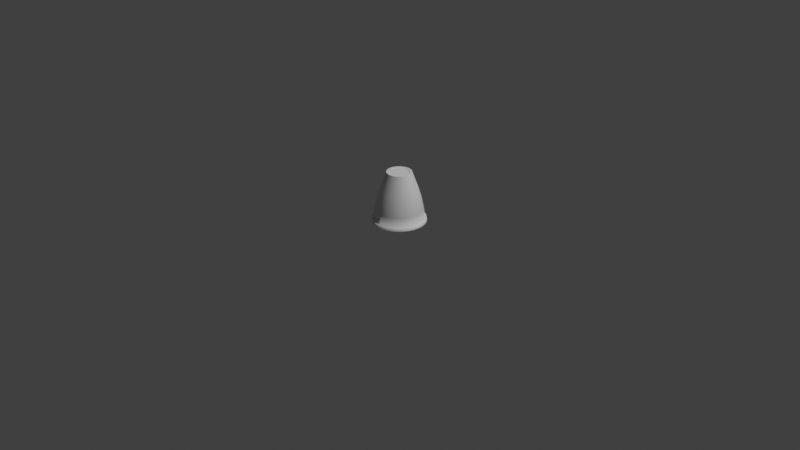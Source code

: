 # Source: cup.blend  (saved by Blender 5.1.30; exported with 4.5.12 LTS)
import bpy
from mathutils import Matrix  # noqa: F401  (used for matrix-valued properties, if any)

bpy.ops.wm.read_factory_settings(use_empty=True)
scene = bpy.context.scene
scene.name = 'Scene'

# ---- collections
col_collection = bpy.data.collections.new('Collection'); scene.collection.children.link(col_collection)

# ---- world
world_world = bpy.data.worlds.new('World'); scene.world = world_world
world_world.use_nodes = True; world_world.node_tree.nodes.clear()
_N = world_world.node_tree.nodes; _L = world_world.node_tree.links
n0 = _N.new('ShaderNodeOutputWorld'); n0.name = 'World Output'; n0.location = (200, 100)
n1 = _N.new('ShaderNodeBackground'); n1.name = 'Background'; n1.location = (-200, 100)
n1.inputs[0].default_value = (0.05088, 0.05088, 0.05088, 1.0)
_L.new(n1.outputs[0], n0.inputs[0])
n0.is_active_output = True
world_world.color = (0.05088, 0.05088, 0.05088)
world_world.sun_shadow_jitter_overblur = 0.0

# ---- cameras
cam_camera = bpy.data.cameras.new('Camera')
cam_camera.clip_end = 100.0
cam_camera.ortho_scale = 7.314

# ---- lights
light_light = bpy.data.lights.new('Light', 'POINT')
light_light.energy = 1000.0
light_light.shadow_soft_size = 0.1

# ---- meshes
me_cylinder = bpy.data.meshes.new('Cylinder')
me_cylinder.from_pydata([(-2.223e-11, 0.24, -0.007493), (2.125e-09, 0.1069, 0.5212), (0.04682, 0.2354, -0.007493), (0.02085, 0.1048, 0.5212), (0.09184, 0.2217, -0.007493), (0.0409, 0.09875, 0.5212), (0.1333, 0.1995, -0.007493), (0.05938, 0.08887, 0.5212), (0.1697, 0.1697, -0.007493), (0.07558, 0.07558, 0.5212), (0.1995, 0.1333, -0.007493), (0.08887, 0.05938, 0.5212), (0.2217, 0.09184, -0.007493), (0.09875, 0.0409, 0.5212), (0.2354, 0.04682, -0.007493), (0.1048, 0.02085, 0.5212), (0.24, 3.952e-11, -0.007493), (0.1069, -6.028e-10, 0.5212), (0.2354, -0.04682, -0.007493), (0.1048, -0.02085, 0.5212), (0.2217, -0.09184, -0.007493), (0.09875, -0.0409, 0.5212), (0.1995, -0.1333, -0.007493), (0.08887, -0.05938, 0.5212), (0.1697, -0.1697, -0.007493), (0.07558, -0.07558, 0.5212), (0.1333, -0.1995, -0.007493), (0.05938, -0.08887, 0.5212), (0.09184, -0.2217, -0.007493), (0.0409, -0.09875, 0.5212), (0.04682, -0.2354, -0.007493), (0.02085, -0.1048, 0.5212), (-2.223e-11, -0.24, -0.007493), (2.125e-09, -0.1069, 0.5212), (-0.04682, -0.2354, -0.007493), (-0.02085, -0.1048, 0.5212), (-0.09184, -0.2217, -0.007493), (-0.0409, -0.09875, 0.5212), (-0.1333, -0.1995, -0.007493), (-0.05938, -0.08887, 0.5212), (-0.1697, -0.1697, -0.007493), (-0.07558, -0.07558, 0.5212), (-0.1995, -0.1333, -0.007493), (-0.08887, -0.05938, 0.5212), (-0.2217, -0.09184, -0.007493), (-0.09875, -0.0409, 0.5212), (-0.2354, -0.04682, -0.007493), (-0.1048, -0.02085, 0.5212), (-0.24, 3.952e-11, -0.007493), (-0.1069, -6.028e-10, 0.5212), (-0.2354, 0.04682, -0.007493), (-0.1048, 0.02085, 0.5212), (-0.2217, 0.09184, -0.007493), (-0.09875, 0.0409, 0.5212), (-0.1995, 0.1333, -0.007493), (-0.08887, 0.05938, 0.5212), (-0.1697, 0.1697, -0.007493), (-0.07558, 0.07558, 0.5212), (-0.1333, 0.1995, -0.007493), (-0.05938, 0.08887, 0.5212), (-0.09184, 0.2217, -0.007493), (-0.0409, 0.09875, 0.5212), (-0.04682, 0.2354, -0.007493), (-0.02085, 0.1048, 0.5212), (-2.047e-11, 0.2678, -0.006901), (0.05225, 0.2627, -0.006901), (0.1025, 0.2474, -0.006901), (0.1488, 0.2227, -0.006901), (0.1894, 0.1894, -0.006901), (0.2227, 0.1488, -0.006901), (0.2474, 0.1025, -0.006901), (0.2627, 0.05225, -0.006901), (0.2678, 3.64e-11, -0.006901), (0.2627, -0.05225, -0.006901), (0.2474, -0.1025, -0.006901), (0.2227, -0.1488, -0.006901), (0.1894, -0.1894, -0.006901), (0.1488, -0.2227, -0.006901), (0.1025, -0.2474, -0.006901), (0.05225, -0.2627, -0.006901), (-2.047e-11, -0.2678, -0.006901), (-0.05225, -0.2627, -0.006901), (-0.1025, -0.2474, -0.006901), (-0.1488, -0.2227, -0.006901), (-0.1894, -0.1894, -0.006901), (-0.2227, -0.1488, -0.006901), (-0.2474, -0.1025, -0.006901), (-0.2627, -0.05225, -0.006901), (-0.2678, 3.64e-11, -0.006901), (-0.2627, 0.05225, -0.006901), (-0.2474, 0.1025, -0.006901), (-0.2227, 0.1488, -0.006901), (-0.1894, 0.1894, -0.006901), (-0.1488, 0.2227, -0.006901), (-0.1025, 0.2474, -0.006901), (-0.05225, 0.2627, -0.006901), (-2.339e-10, 0.07702, 0.4302), (0.01503, 0.07554, 0.4302), (0.02947, 0.07116, 0.4302), (0.04279, 0.06404, 0.4302), (0.05446, 0.05446, 0.4302), (0.06404, 0.04279, 0.4302), (0.07116, 0.02947, 0.4302), (0.07554, 0.01503, 0.4302), (0.07702, 3.008e-09, 0.4302), (0.07554, -0.01503, 0.4302), (0.07116, -0.02947, 0.4302), (0.06404, -0.04279, 0.4302), (0.05446, -0.05446, 0.4302), (0.04279, -0.06404, 0.4302), (0.02947, -0.07116, 0.4302), (0.01503, -0.07554, 0.4302), (-2.339e-10, -0.07702, 0.4302), (-0.01503, -0.07554, 0.4302), (-0.02947, -0.07116, 0.4302), (-0.04279, -0.06404, 0.4302), (-0.05446, -0.05446, 0.4302), (-0.06404, -0.04279, 0.4302), (-0.07116, -0.02947, 0.4302), (-0.07554, -0.01503, 0.4302), (-0.07702, 3.008e-09, 0.4302), (-0.07554, 0.01503, 0.4302), (-0.07116, 0.02947, 0.4302), (-0.06404, 0.04279, 0.4302), (-0.05446, 0.05446, 0.4302), (-0.04279, 0.06404, 0.4302), (-0.02947, 0.07116, 0.4302), (-0.01503, 0.07554, 0.4302), (0.02551, 0.1282, 0.5217), (2.127e-09, 0.1307, 0.5217), (0.05003, 0.1208, 0.5217), (0.07264, 0.1087, 0.5217), (0.09245, 0.09245, 0.5217), (0.1087, 0.07264, 0.5217), (0.1208, 0.05003, 0.5217), (0.1282, 0.02551, 0.5217), (0.1307, -6.019e-10, 0.5217), (0.1282, -0.02551, 0.5217), (0.1208, -0.05003, 0.5217), (0.1087, -0.07264, 0.5217), (0.09245, -0.09245, 0.5217), (0.07264, -0.1087, 0.5217), (0.05003, -0.1208, 0.5217), (0.02551, -0.1282, 0.5217), (2.127e-09, -0.1307, 0.5217), (-0.02551, -0.1282, 0.5217), (-0.05003, -0.1208, 0.5217), (-0.07264, -0.1087, 0.5217), (-0.09245, -0.09245, 0.5217), (-0.1087, -0.07264, 0.5217), (-0.1208, -0.05003, 0.5217), (-0.1282, -0.02551, 0.5217), (-0.1307, -6.019e-10, 0.5217), (-0.1282, 0.02551, 0.5217), (-0.1208, 0.05003, 0.5217), (-0.1087, 0.07264, 0.5217), (-0.09245, 0.09245, 0.5217), (-0.07264, 0.1087, 0.5217), (-0.05003, 0.1208, 0.5217), (-0.02551, 0.1282, 0.5217), (0.01726, 0.09845, 0.5161), (-0.003601, 0.1005, 0.5161), (0.03733, 0.09236, 0.5161), (0.05582, 0.08248, 0.5161), (0.07203, 0.06918, 0.5161), (0.08533, 0.05297, 0.5161), (0.09522, 0.03448, 0.5162), (0.1013, 0.01442, 0.5162), (0.1034, -0.00645, 0.5162), (0.1013, -0.02732, 0.5162), (0.09525, -0.0474, 0.5163), (0.08538, -0.06591, 0.5163), (0.07208, -0.08213, 0.5163), (0.05586, -0.09545, 0.5164), (0.03736, -0.1054, 0.5164), (0.01728, -0.1115, 0.5164), (-0.003605, -0.1135, 0.5164), (-0.02449, -0.1115, 0.5164), (-0.04458, -0.1054, 0.5165), (-0.06309, -0.09548, 0.5165), (-0.07932, -0.08217, 0.5164), (-0.09263, -0.06594, 0.5164), (-0.1025, -0.04742, 0.5164), (-0.1086, -0.02734, 0.5164), (-0.1106, -0.006454, 0.5164), (-0.1086, 0.01443, 0.5163), (-0.1025, 0.0345, 0.5163), (-0.09257, 0.053, 0.5163), (-0.07926, 0.0692, 0.5162), (-0.06304, 0.0825, 0.5162), (-0.04454, 0.09238, 0.5162), (-0.02447, 0.09846, 0.5162), (1.151e-10, 0.2637, 0.02518), (0.05144, 0.2586, 0.02518), (0.1009, 0.2436, 0.02518), (0.1465, 0.2192, 0.02518), (0.1864, 0.1864, 0.02518), (0.2192, 0.1465, 0.02518), (0.2436, 0.1009, 0.02518), (0.2586, 0.05144, 0.02518), (0.2637, 1.707e-11, 0.02518), (0.2586, -0.05144, 0.02518), (0.2436, -0.1009, 0.02518), (0.2192, -0.1465, 0.02518), (0.1864, -0.1864, 0.02518), (0.1465, -0.2192, 0.02518), (0.1009, -0.2436, 0.02518), (0.05144, -0.2586, 0.02518), (1.151e-10, -0.2637, 0.02518), (-0.05144, -0.2586, 0.02518), (-0.1009, -0.2436, 0.02518), (-0.1465, -0.2192, 0.02518), (-0.1864, -0.1864, 0.02518), (-0.2192, -0.1465, 0.02518), (-0.2436, -0.1009, 0.02518), (-0.2586, -0.05144, 0.02518), (-0.2637, 1.707e-11, 0.02518), (-0.2586, 0.05144, 0.02518), (-0.2436, 0.1009, 0.02518), (-0.2192, 0.1465, 0.02518), (-0.1864, 0.1864, 0.02518), (-0.1465, 0.2192, 0.02518), (-0.1009, 0.2436, 0.02518), (-0.05144, 0.2586, 0.02518), (4.944e-10, 0.283, -0.006432), (0.05522, 0.2776, -0.006432), (0.05435, 0.2732, 0.02562), (0.1083, 0.2615, -0.006432), (0.1066, 0.2574, 0.02562), (0.1572, 0.2353, -0.006432), (0.1548, 0.2316, 0.02562), (0.2001, 0.2001, -0.006432), (0.197, 0.197, 0.02562), (0.2353, 0.1572, -0.006432), (0.2316, 0.1548, 0.02562), (0.2615, 0.1083, -0.006432), (0.2574, 0.1066, 0.02562), (0.2776, 0.05522, -0.006432), (0.2732, 0.05435, 0.02562), (0.283, 1.807e-10, -0.006432), (0.2786, 1.613e-10, 0.02562), (0.2776, -0.05522, -0.006432), (0.2732, -0.05435, 0.02562), (0.2615, -0.1083, -0.006432), (0.2574, -0.1066, 0.02562), (0.2353, -0.1572, -0.006432), (0.2316, -0.1548, 0.02562), (0.2001, -0.2001, -0.006432), (0.197, -0.197, 0.02562), (0.1572, -0.2353, -0.006432), (0.1548, -0.2316, 0.02562), (0.1083, -0.2615, -0.006432), (0.1066, -0.2574, 0.02562), (0.05522, -0.2776, -0.006432), (0.05435, -0.2732, 0.02562), (4.944e-10, -0.283, -0.006432), (6.48e-10, -0.2786, 0.02562), (-0.05522, -0.2776, -0.006432), (-0.05435, -0.2732, 0.02562), (-0.1083, -0.2615, -0.006432), (-0.1066, -0.2574, 0.02562), (-0.1572, -0.2353, -0.006432), (-0.1548, -0.2316, 0.02562), (-0.2001, -0.2001, -0.006432), (-0.197, -0.197, 0.02562), (-0.2353, -0.1572, -0.006432), (-0.2316, -0.1548, 0.02562), (-0.2615, -0.1083, -0.006432), (-0.2574, -0.1066, 0.02562), (-0.2776, -0.05522, -0.006432), (-0.2732, -0.05435, 0.02562), (-0.283, 1.807e-10, -0.006432), (-0.2786, 1.613e-10, 0.02562), (-0.2776, 0.05522, -0.006432), (-0.2732, 0.05435, 0.02562), (-0.2615, 0.1083, -0.006432), (-0.2574, 0.1066, 0.02562), (-0.2353, 0.1572, -0.006432), (-0.2316, 0.1548, 0.02562), (-0.2001, 0.2001, -0.006432), (-0.197, 0.197, 0.02562), (-0.1572, 0.2353, -0.006432), (-0.1548, 0.2316, 0.02562), (-0.1083, 0.2615, -0.006432), (-0.1066, 0.2574, 0.02562), (-0.05522, 0.2776, -0.006432), (-0.05435, 0.2732, 0.02562), (6.48e-10, 0.2786, 0.02562), (5.251e-10, 0.2507, 0.1223), (9.69e-10, 0.2294, 0.2296), (1.399e-09, 0.1971, 0.3368), (1.778e-09, 0.1617, 0.4333), (0.03155, 0.1586, 0.4333), (0.03845, 0.1933, 0.3368), (0.04476, 0.225, 0.2296), (0.04891, 0.2459, 0.1223), (0.06189, 0.1494, 0.4333), (0.07542, 0.1821, 0.3368), (0.0878, 0.212, 0.2296), (0.09594, 0.2316, 0.1223), (0.08985, 0.1345, 0.4333), (0.1095, 0.1639, 0.3368), (0.1275, 0.1908, 0.2296), (0.1393, 0.2085, 0.1223), (0.1144, 0.1144, 0.4333), (0.1394, 0.1394, 0.3368), (0.1622, 0.1622, 0.2296), (0.1773, 0.1773, 0.1223), (0.1345, 0.08985, 0.4333), (0.1639, 0.1095, 0.3368), (0.1908, 0.1275, 0.2296), (0.2085, 0.1393, 0.1223), (0.1494, 0.06189, 0.4333), (0.1821, 0.07542, 0.3368), (0.212, 0.0878, 0.2296), (0.2316, 0.09594, 0.1223), (0.1586, 0.03155, 0.4333), (0.1933, 0.03845, 0.3368), (0.225, 0.04476, 0.2296), (0.2459, 0.04891, 0.1223), (0.1617, -4.576e-10, 0.4333), (0.1971, -2.93e-10, 0.3368), (0.2294, -1.424e-10, 0.2296), (0.2507, -4.329e-11, 0.1223), (0.1586, -0.03155, 0.4333), (0.1933, -0.03845, 0.3368), (0.225, -0.04476, 0.2296), (0.2459, -0.04891, 0.1223), (0.1494, -0.06189, 0.4333), (0.1821, -0.07542, 0.3368), (0.212, -0.0878, 0.2296), (0.2316, -0.09594, 0.1223), (0.1345, -0.08985, 0.4333), (0.1639, -0.1095, 0.3368), (0.1908, -0.1275, 0.2296), (0.2085, -0.1393, 0.1223), (0.1144, -0.1144, 0.4333), (0.1394, -0.1394, 0.3368), (0.1622, -0.1622, 0.2296), (0.1773, -0.1773, 0.1223), (0.08985, -0.1345, 0.4333), (0.1095, -0.1639, 0.3368), (0.1275, -0.1908, 0.2296), (0.1393, -0.2085, 0.1223), (0.06189, -0.1494, 0.4333), (0.07542, -0.1821, 0.3368), (0.0878, -0.212, 0.2296), (0.09594, -0.2316, 0.1223), (0.03155, -0.1586, 0.4333), (0.03845, -0.1933, 0.3368), (0.04476, -0.225, 0.2296), (0.04891, -0.2459, 0.1223), (1.778e-09, -0.1617, 0.4333), (1.399e-09, -0.1971, 0.3368), (9.69e-10, -0.2294, 0.2296), (5.251e-10, -0.2507, 0.1223), (-0.03155, -0.1586, 0.4333), (-0.03845, -0.1933, 0.3368), (-0.04476, -0.225, 0.2296), (-0.04891, -0.2459, 0.1223), (-0.06189, -0.1494, 0.4333), (-0.07542, -0.1821, 0.3368), (-0.0878, -0.212, 0.2296), (-0.09594, -0.2316, 0.1223), (-0.08985, -0.1345, 0.4333), (-0.1095, -0.1639, 0.3368), (-0.1275, -0.1908, 0.2296), (-0.1393, -0.2085, 0.1223), (-0.1144, -0.1144, 0.4333), (-0.1394, -0.1394, 0.3368), (-0.1622, -0.1622, 0.2296), (-0.1773, -0.1773, 0.1223), (-0.1345, -0.08985, 0.4333), (-0.1639, -0.1095, 0.3368), (-0.1908, -0.1275, 0.2296), (-0.2085, -0.1393, 0.1223), (-0.1494, -0.06189, 0.4333), (-0.1821, -0.07542, 0.3368), (-0.212, -0.0878, 0.2296), (-0.2316, -0.09594, 0.1223), (-0.1586, -0.03155, 0.4333), (-0.1933, -0.03845, 0.3368), (-0.225, -0.04476, 0.2296), (-0.2459, -0.04891, 0.1223), (-0.1617, -4.576e-10, 0.4333), (-0.1971, -2.93e-10, 0.3368), (-0.2294, -1.424e-10, 0.2296), (-0.2507, -4.329e-11, 0.1223), (-0.1586, 0.03155, 0.4333), (-0.1933, 0.03845, 0.3368), (-0.225, 0.04476, 0.2296), (-0.2459, 0.04891, 0.1223), (-0.1494, 0.06189, 0.4333), (-0.1821, 0.07542, 0.3368), (-0.212, 0.0878, 0.2296), (-0.2316, 0.09594, 0.1223), (-0.1345, 0.08985, 0.4333), (-0.1639, 0.1095, 0.3368), (-0.1908, 0.1275, 0.2296), (-0.2085, 0.1393, 0.1223), (-0.1144, 0.1144, 0.4333), (-0.1394, 0.1394, 0.3368), (-0.1622, 0.1622, 0.2296), (-0.1773, 0.1773, 0.1223), (-0.08985, 0.1345, 0.4333), (-0.1095, 0.1639, 0.3368), (-0.1275, 0.1908, 0.2296), (-0.1393, 0.2085, 0.1223), (-0.06189, 0.1494, 0.4333), (-0.07542, 0.1821, 0.3368), (-0.0878, 0.212, 0.2296), (-0.09594, 0.2316, 0.1223), (-0.03155, 0.1586, 0.4333), (-0.03845, 0.1933, 0.3368), (-0.04476, 0.225, 0.2296), (-0.04891, 0.2459, 0.1223)], [], [(291, 129, 128, 292), (292, 128, 130, 296), (296, 130, 131, 300), (300, 131, 132, 304), (304, 132, 133, 308), (308, 133, 134, 312), (312, 134, 135, 316), (316, 135, 136, 320), (320, 136, 137, 324), (324, 137, 138, 328), (328, 138, 139, 332), (332, 139, 140, 336), (336, 140, 141, 340), (340, 141, 142, 344), (344, 142, 143, 348), (348, 143, 144, 352), (352, 144, 145, 356), (356, 145, 146, 360), (360, 146, 147, 364), (364, 147, 148, 368), (368, 148, 149, 372), (372, 149, 150, 376), (376, 150, 151, 380), (380, 151, 152, 384), (384, 152, 153, 388), (388, 153, 154, 392), (392, 154, 155, 396), (396, 155, 156, 400), (400, 156, 157, 404), (404, 157, 158, 408), (47, 45, 182, 183), (408, 158, 159, 412), (412, 159, 129, 291), (2, 4, 98, 97), (2, 0, 64, 65), (4, 2, 65, 66), (6, 4, 66, 67), (8, 6, 67, 68), (10, 8, 68, 69), (12, 10, 69, 70), (14, 12, 70, 71), (16, 14, 71, 72), (18, 16, 72, 73), (20, 18, 73, 74), (22, 20, 74, 75), (24, 22, 75, 76), (26, 24, 76, 77), (28, 26, 77, 78), (30, 28, 78, 79), (32, 30, 79, 80), (34, 32, 80, 81), (36, 34, 81, 82), (38, 36, 82, 83), (40, 38, 83, 84), (42, 40, 84, 85), (44, 42, 85, 86), (46, 44, 86, 87), (48, 46, 87, 88), (50, 48, 88, 89), (52, 50, 89, 90), (54, 52, 90, 91), (56, 54, 91, 92), (58, 56, 92, 93), (60, 58, 93, 94), (62, 60, 94, 95), (0, 62, 95, 64), (96, 97, 98, 99, 100, 101, 102, 103, 104, 105, 106, 107, 108, 109, 110, 111, 112, 113, 114, 115, 116, 117, 118, 119, 120, 121, 122, 123, 124, 125, 126, 127), (56, 58, 125, 124), (30, 32, 112, 111), (4, 6, 99, 98), (58, 60, 126, 125), (32, 34, 113, 112), (6, 8, 100, 99), (60, 62, 127, 126), (34, 36, 114, 113), (8, 10, 101, 100), (62, 0, 96, 127), (36, 38, 115, 114), (10, 12, 102, 101), (38, 40, 116, 115), (12, 14, 103, 102), (40, 42, 117, 116), (14, 16, 104, 103), (42, 44, 118, 117), (16, 18, 105, 104), (44, 46, 119, 118), (18, 20, 106, 105), (46, 48, 120, 119), (20, 22, 107, 106), (48, 50, 121, 120), (22, 24, 108, 107), (50, 52, 122, 121), (24, 26, 109, 108), (52, 54, 123, 122), (26, 28, 110, 109), (0, 2, 97, 96), (54, 56, 124, 123), (28, 30, 111, 110), (1, 3, 128, 129), (3, 5, 130, 128), (5, 7, 131, 130), (7, 9, 132, 131), (9, 11, 133, 132), (11, 13, 134, 133), (13, 15, 135, 134), (15, 17, 136, 135), (17, 19, 137, 136), (19, 21, 138, 137), (21, 23, 139, 138), (23, 25, 140, 139), (25, 27, 141, 140), (27, 29, 142, 141), (29, 31, 143, 142), (31, 33, 144, 143), (33, 35, 145, 144), (35, 37, 146, 145), (37, 39, 147, 146), (39, 41, 148, 147), (41, 43, 149, 148), (43, 45, 150, 149), (45, 47, 151, 150), (47, 49, 152, 151), (49, 51, 153, 152), (51, 53, 154, 153), (53, 55, 155, 154), (55, 57, 156, 155), (57, 59, 157, 156), (59, 61, 158, 157), (61, 63, 159, 158), (63, 1, 129, 159), (160, 161, 191, 190, 189, 188, 187, 186, 185, 184, 183, 182, 181, 180, 179, 178, 177, 176, 175, 174, 173, 172, 171, 170, 169, 168, 167, 166, 165, 164, 163, 162), (21, 19, 169, 170), (49, 47, 183, 184), (23, 21, 170, 171), (51, 49, 184, 185), (25, 23, 171, 172), (53, 51, 185, 186), (27, 25, 172, 173), (55, 53, 186, 187), (29, 27, 173, 174), (3, 1, 161, 160), (57, 55, 187, 188), (31, 29, 174, 175), (5, 3, 160, 162), (59, 57, 188, 189), (33, 31, 175, 176), (7, 5, 162, 163), (61, 59, 189, 190), (35, 33, 176, 177), (9, 7, 163, 164), (63, 61, 190, 191), (37, 35, 177, 178), (11, 9, 164, 165), (1, 63, 191, 161), (39, 37, 178, 179), (13, 11, 165, 166), (41, 39, 179, 180), (15, 13, 166, 167), (43, 41, 180, 181), (17, 15, 167, 168), (45, 43, 181, 182), (19, 17, 168, 169), (207, 208, 256, 254), (93, 92, 279, 281), (208, 209, 258, 256), (84, 83, 261, 263), (209, 210, 260, 258), (75, 74, 243, 245), (66, 65, 225, 227), (210, 211, 262, 260), (92, 91, 277, 279), (211, 212, 264, 262), (83, 82, 259, 261), (212, 213, 266, 264), (74, 73, 241, 243), (213, 214, 268, 266), (91, 90, 275, 277), (214, 215, 270, 268), (65, 64, 224, 225), (82, 81, 257, 259), (215, 216, 272, 270), (73, 72, 239, 241), (216, 217, 274, 272), (90, 89, 273, 275), (217, 218, 276, 274), (81, 80, 255, 257), (218, 219, 278, 276), (72, 71, 237, 239), (192, 193, 226, 287), (219, 220, 280, 278), (193, 194, 228, 226), (89, 88, 271, 273), (220, 221, 282, 280), (194, 195, 230, 228), (285, 286, 287, 224), (283, 284, 286, 285), (281, 282, 284, 283), (279, 280, 282, 281), (277, 278, 280, 279), (275, 276, 278, 277), (273, 274, 276, 275), (271, 272, 274, 273), (269, 270, 272, 271), (267, 268, 270, 269), (265, 266, 268, 267), (263, 264, 266, 265), (261, 262, 264, 263), (259, 260, 262, 261), (257, 258, 260, 259), (255, 256, 258, 257), (253, 254, 256, 255), (251, 252, 254, 253), (249, 250, 252, 251), (247, 248, 250, 249), (245, 246, 248, 247), (243, 244, 246, 245), (241, 242, 244, 243), (239, 240, 242, 241), (237, 238, 240, 239), (235, 236, 238, 237), (233, 234, 236, 235), (231, 232, 234, 233), (229, 230, 232, 231), (227, 228, 230, 229), (225, 226, 228, 227), (224, 287, 226, 225), (67, 66, 227, 229), (76, 75, 245, 247), (206, 207, 254, 252), (85, 84, 263, 265), (205, 206, 252, 250), (94, 93, 281, 283), (204, 205, 250, 248), (68, 67, 229, 231), (77, 76, 247, 249), (203, 204, 248, 246), (86, 85, 265, 267), (202, 203, 246, 244), (95, 94, 283, 285), (201, 202, 244, 242), (69, 68, 231, 233), (78, 77, 249, 251), (200, 201, 242, 240), (87, 86, 267, 269), (199, 200, 240, 238), (64, 95, 285, 224), (198, 199, 238, 236), (70, 69, 233, 235), (79, 78, 251, 253), (197, 198, 236, 234), (223, 192, 287, 286), (88, 87, 269, 271), (196, 197, 234, 232), (222, 223, 286, 284), (195, 196, 232, 230), (71, 70, 235, 237), (221, 222, 284, 282), (80, 79, 253, 255), (223, 415, 288, 192), (415, 414, 289, 288), (414, 413, 290, 289), (413, 412, 291, 290), (222, 411, 415, 223), (411, 410, 414, 415), (410, 409, 413, 414), (409, 408, 412, 413), (221, 407, 411, 222), (407, 406, 410, 411), (406, 405, 409, 410), (405, 404, 408, 409), (220, 403, 407, 221), (403, 402, 406, 407), (402, 401, 405, 406), (401, 400, 404, 405), (219, 399, 403, 220), (399, 398, 402, 403), (398, 397, 401, 402), (397, 396, 400, 401), (218, 395, 399, 219), (395, 394, 398, 399), (394, 393, 397, 398), (393, 392, 396, 397), (217, 391, 395, 218), (391, 390, 394, 395), (390, 389, 393, 394), (389, 388, 392, 393), (216, 387, 391, 217), (387, 386, 390, 391), (386, 385, 389, 390), (385, 384, 388, 389), (215, 383, 387, 216), (383, 382, 386, 387), (382, 381, 385, 386), (381, 380, 384, 385), (214, 379, 383, 215), (379, 378, 382, 383), (378, 377, 381, 382), (377, 376, 380, 381), (213, 375, 379, 214), (375, 374, 378, 379), (374, 373, 377, 378), (373, 372, 376, 377), (212, 371, 375, 213), (371, 370, 374, 375), (370, 369, 373, 374), (369, 368, 372, 373), (211, 367, 371, 212), (367, 366, 370, 371), (366, 365, 369, 370), (365, 364, 368, 369), (210, 363, 367, 211), (363, 362, 366, 367), (362, 361, 365, 366), (361, 360, 364, 365), (209, 359, 363, 210), (359, 358, 362, 363), (358, 357, 361, 362), (357, 356, 360, 361), (208, 355, 359, 209), (355, 354, 358, 359), (354, 353, 357, 358), (353, 352, 356, 357), (207, 351, 355, 208), (351, 350, 354, 355), (350, 349, 353, 354), (349, 348, 352, 353), (206, 347, 351, 207), (347, 346, 350, 351), (346, 345, 349, 350), (345, 344, 348, 349), (205, 343, 347, 206), (343, 342, 346, 347), (342, 341, 345, 346), (341, 340, 344, 345), (204, 339, 343, 205), (339, 338, 342, 343), (338, 337, 341, 342), (337, 336, 340, 341), (203, 335, 339, 204), (335, 334, 338, 339), (334, 333, 337, 338), (333, 332, 336, 337), (202, 331, 335, 203), (331, 330, 334, 335), (330, 329, 333, 334), (329, 328, 332, 333), (201, 327, 331, 202), (327, 326, 330, 331), (326, 325, 329, 330), (325, 324, 328, 329), (200, 323, 327, 201), (323, 322, 326, 327), (322, 321, 325, 326), (321, 320, 324, 325), (199, 319, 323, 200), (319, 318, 322, 323), (318, 317, 321, 322), (317, 316, 320, 321), (198, 315, 319, 199), (315, 314, 318, 319), (314, 313, 317, 318), (313, 312, 316, 317), (197, 311, 315, 198), (311, 310, 314, 315), (310, 309, 313, 314), (309, 308, 312, 313), (196, 307, 311, 197), (307, 306, 310, 311), (306, 305, 309, 310), (305, 304, 308, 309), (195, 303, 307, 196), (303, 302, 306, 307), (302, 301, 305, 306), (301, 300, 304, 305), (194, 299, 303, 195), (299, 298, 302, 303), (298, 297, 301, 302), (297, 296, 300, 301), (193, 295, 299, 194), (295, 294, 298, 299), (294, 293, 297, 298), (293, 292, 296, 297), (192, 288, 295, 193), (288, 289, 294, 295), (289, 290, 293, 294), (290, 291, 292, 293)])
me_cylinder.polygons.foreach_set('use_smooth', [True] * 386)
_k = set([(0, 2), (0, 62), (1, 3), (1, 63), (2, 4), (3, 5), (4, 6), (5, 7), (6, 8), (7, 9), (8, 10), (9, 11), (10, 12), (11, 13), (12, 14), (13, 15), (14, 16), (15, 17), (16, 18), (17, 19), (18, 20), (19, 21), (20, 22), (21, 23), (22, 24), (23, 25), (24, 26), (25, 27), (26, 28), (27, 29), (28, 30), (29, 31), (30, 32), (31, 33), (32, 34), (33, 35), (34, 36), (35, 37), (36, 38), (37, 39), (38, 40), (39, 41), (40, 42), (41, 43), (42, 44), (43, 45), (44, 46), (45, 47), (46, 48), (47, 49), (48, 50), (49, 51), (50, 52), (51, 53), (52, 54), (53, 55), (54, 56), (55, 57), (56, 58), (57, 59), (58, 60), (59, 61), (60, 62), (61, 63), (64, 65), (64, 95), (65, 66), (66, 67), (67, 68), (68, 69), (69, 70), (70, 71), (71, 72), (72, 73), (73, 74), (74, 75), (75, 76), (76, 77), (77, 78), (78, 79), (79, 80), (80, 81), (81, 82), (82, 83), (83, 84), (84, 85), (85, 86), (86, 87), (87, 88), (88, 89), (89, 90), (90, 91), (91, 92), (92, 93), (93, 94), (94, 95), (96, 97), (96, 127), (97, 98), (98, 99), (99, 100), (100, 101), (101, 102), (102, 103), (103, 104), (104, 105), (105, 106), (106, 107), (107, 108), (108, 109), (109, 110), (110, 111), (111, 112), (112, 113), (113, 114), (114, 115), (115, 116), (116, 117), (117, 118), (118, 119), (119, 120), (120, 121), (121, 122), (122, 123), (123, 124), (124, 125), (125, 126), (126, 127), (128, 129), (128, 130), (129, 159), (130, 131), (131, 132), (132, 133), (133, 134), (134, 135), (135, 136), (136, 137), (137, 138), (138, 139), (139, 140), (140, 141), (141, 142), (142, 143), (143, 144), (144, 145), (145, 146), (146, 147), (147, 148), (148, 149), (149, 150), (150, 151), (151, 152), (152, 153), (153, 154), (154, 155), (155, 156), (156, 157), (157, 158), (158, 159), (160, 161), (160, 162), (161, 191), (162, 163), (163, 164), (164, 165), (165, 166), (166, 167), (167, 168), (168, 169), (169, 170), (170, 171), (171, 172), (172, 173), (173, 174), (174, 175), (175, 176), (176, 177), (177, 178), (178, 179), (179, 180), (180, 181), (181, 182), (182, 183), (183, 184), (184, 185), (185, 186), (186, 187), (187, 188), (188, 189), (189, 190), (190, 191), (224, 225), (224, 285), (225, 227), (227, 229), (229, 231), (231, 233), (233, 235), (235, 237), (237, 239), (239, 241), (241, 243), (243, 245), (245, 247), (247, 249), (249, 251), (251, 253), (253, 255), (255, 257), (257, 259), (259, 261), (261, 263), (263, 265), (265, 267), (267, 269), (269, 271), (271, 273), (273, 275), (275, 277), (277, 279), (279, 281), (281, 283), (283, 285)])
me_cylinder.attributes.new('sharp_edge', 'BOOLEAN', 'EDGE').data.foreach_set('value', [ (min(e.vertices), max(e.vertices)) in _k for e in me_cylinder.edges])
_uv = me_cylinder.uv_layers.new(name='UVMap')
_uv.uv.foreach_set('vector', [1.0, 0.9074, 1.0, 1.0, 0.9688, 1.0, 0.9688, 0.9074, 0.9688, 0.9074, 0.9688, 1.0, 0.9375, 1.0, 0.9375, 0.9074, 0.9375, 0.9074, 0.9375, 1.0, 0.9062, 1.0, 0.9063, 0.9074, 0.9063, 0.9074, 0.9062, 1.0, 0.875, 1.0, 0.875, 0.9074, 0.875, 0.9074, 0.875, 1.0, 0.8438, 1.0, 0.8438, 0.9074, 0.8438, 0.9074, 0.8438, 1.0, 0.8125, 1.0, 0.8125, 0.9074, 0.8125, 0.9074, 0.8125, 1.0, 0.7812, 1.0, 0.7812, 0.9074, 0.7812, 0.9074, 0.7812, 1.0, 0.75, 1.0, 0.75, 0.9074, 0.75, 0.9074, 0.75, 1.0, 0.7188, 1.0, 0.7188, 0.9074, 0.7188, 0.9074, 0.7188, 1.0, 0.6875, 1.0, 0.6875, 0.9074, 0.6875, 0.9074, 0.6875, 1.0, 0.6562, 1.0, 0.6563, 0.9074, 0.6563, 0.9074, 0.6562, 1.0, 0.625, 1.0, 0.625, 0.9074, 0.625, 0.9074, 0.625, 1.0, 0.5938, 1.0, 0.5938, 0.9074, 0.5938, 0.9074, 0.5938, 1.0, 0.5625, 1.0, 0.5625, 0.9074, 0.5625, 0.9074, 0.5625, 1.0, 0.5312, 1.0, 0.5312, 0.9074, 0.5312, 0.9074, 0.5312, 1.0, 0.5, 1.0, 0.5, 0.9074, 0.5, 0.9074, 0.5, 1.0, 0.4688, 1.0, 0.4688, 0.9074, 0.4688, 0.9074, 0.4688, 1.0, 0.4375, 1.0, 0.4375, 0.9074, 0.4375, 0.9074, 0.4375, 1.0, 0.4062, 1.0, 0.4063, 0.9074, 0.4063, 0.9074, 0.4062, 1.0, 0.375, 1.0, 0.375, 0.9074, 0.375, 0.9074, 0.375, 1.0, 0.3438, 1.0, 0.3438, 0.9074, 0.3438, 0.9074, 0.3438, 1.0, 0.3125, 1.0, 0.3125, 0.9074, 0.3125, 0.9074, 0.3125, 1.0, 0.2812, 1.0, 0.2812, 0.9074, 0.2812, 0.9074, 0.2812, 1.0, 0.25, 1.0, 0.25, 0.9074, 0.25, 0.9074, 0.25, 1.0, 0.2188, 1.0, 0.2188, 0.9074, 0.2188, 0.9074, 0.2188, 1.0, 0.1875, 1.0, 0.1875, 0.9074, 0.1875, 0.9074, 0.1875, 1.0, 0.1562, 1.0, 0.1562, 0.9074, 0.1562, 0.9074, 0.1562, 1.0, 0.125, 1.0, 0.125, 0.9074, 0.125, 0.9074, 0.125, 1.0, 0.09375, 1.0, 0.09375, 0.9074, 0.09375, 0.9074, 0.09375, 1.0, 0.0625, 1.0, 0.0625, 0.9074, 0.05726, 0.2117, 0.06844, 0.1748, 0.06844, 0.1748, 0.05726, 0.2117, 0.0625, 0.9074, 0.0625, 1.0, 0.03125, 1.0, 0.03125, 0.9074, 0.03125, 0.9074, 0.03125, 1.0, 0.0, 1.0, 0.0, 0.9074, 0.7919, 0.4604, 0.8321, 0.4482, 0.8321, 0.4482, 0.7919, 0.4604, 0.7919, 0.4604, 0.75, 0.4645, 0.75, 0.49, 0.7968, 0.4854, 0.8321, 0.4482, 0.7919, 0.4604, 0.7968, 0.4854, 0.8418, 0.4717, 0.8692, 0.4284, 0.8321, 0.4482, 0.8418, 0.4717, 0.8833, 0.4496, 0.9017, 0.4017, 0.8692, 0.4284, 0.8833, 0.4496, 0.9197, 0.4197, 0.9284, 0.3692, 0.9017, 0.4017, 0.9197, 0.4197, 0.9496, 0.3833, 0.9482, 0.3321, 0.9284, 0.3692, 0.9496, 0.3833, 0.9717, 0.3418, 0.9604, 0.2919, 0.9482, 0.3321, 0.9717, 0.3418, 0.9854, 0.2968, 0.9645, 0.25, 0.9604, 0.2919, 0.9854, 0.2968, 0.99, 0.25, 0.9604, 0.2081, 0.9645, 0.25, 0.99, 0.25, 0.9854, 0.2032, 0.9482, 0.1679, 0.9604, 0.2081, 0.9854, 0.2032, 0.9717, 0.1582, 0.9284, 0.1308, 0.9482, 0.1679, 0.9717, 0.1582, 0.9496, 0.1167, 0.9017, 0.0983, 0.9284, 0.1308, 0.9496, 0.1167, 0.9197, 0.08029, 0.8692, 0.07163, 0.9017, 0.0983, 0.9197, 0.08029, 0.8833, 0.05045, 0.8321, 0.0518, 0.8692, 0.07163, 0.8833, 0.05045, 0.8418, 0.02827, 0.7919, 0.03959, 0.8321, 0.0518, 0.8418, 0.02827, 0.7968, 0.01461, 0.75, 0.03547, 0.7919, 0.03959, 0.7968, 0.01461, 0.75, 0.01, 0.7081, 0.03959, 0.75, 0.03547, 0.75, 0.01, 0.7032, 0.01461, 0.6679, 0.0518, 0.7081, 0.03959, 0.7032, 0.01461, 0.6582, 0.02827, 0.6308, 0.07162, 0.6679, 0.0518, 0.6582, 0.02827, 0.6167, 0.05045, 0.5983, 0.0983, 0.6308, 0.07162, 0.6167, 0.05045, 0.5803, 0.08029, 0.5716, 0.1308, 0.5983, 0.0983, 0.5803, 0.08029, 0.5504, 0.1167, 0.5518, 0.1679, 0.5716, 0.1308, 0.5504, 0.1167, 0.5283, 0.1582, 0.5396, 0.2081, 0.5518, 0.1679, 0.5283, 0.1582, 0.5146, 0.2032, 0.5355, 0.25, 0.5396, 0.2081, 0.5146, 0.2032, 0.51, 0.25, 0.5396, 0.2919, 0.5355, 0.25, 0.51, 0.25, 0.5146, 0.2968, 0.5518, 0.3321, 0.5396, 0.2919, 0.5146, 0.2968, 0.5283, 0.3418, 0.5716, 0.3692, 0.5518, 0.3321, 0.5283, 0.3418, 0.5504, 0.3833, 0.5983, 0.4017, 0.5716, 0.3692, 0.5504, 0.3833, 0.5803, 0.4197, 0.6308, 0.4284, 0.5983, 0.4017, 0.5803, 0.4197, 0.6167, 0.4496, 0.6679, 0.4482, 0.6308, 0.4284, 0.6167, 0.4496, 0.6582, 0.4717, 0.7081, 0.4604, 0.6679, 0.4482, 0.6582, 0.4717, 0.7032, 0.4854, 0.75, 0.4645, 0.7081, 0.4604, 0.7032, 0.4854, 0.75, 0.49, 0.75, 0.4645, 0.7919, 0.4604, 0.8321, 0.4482, 0.8692, 0.4284, 0.9017, 0.4017, 0.9284, 0.3692, 0.9482, 0.3321, 0.9604, 0.2919, 0.9645, 0.25, 0.9604, 0.2081, 0.9482, 0.1679, 0.9284, 0.1308, 0.9017, 0.0983, 0.8692, 0.07163, 0.8321, 0.0518, 0.7919, 0.03959, 0.75, 0.03547, 0.7081, 0.03959, 0.6679, 0.0518, 0.6308, 0.07162, 0.5983, 0.0983, 0.5716, 0.1308, 0.5518, 0.1679, 0.5396, 0.2081, 0.5355, 0.25, 0.5396, 0.2919, 0.5518, 0.3321, 0.5716, 0.3692, 0.5983, 0.4017, 0.6308, 0.4284, 0.6679, 0.4482, 0.7081, 0.4604, 0.5983, 0.4017, 0.6308, 0.4284, 0.6308, 0.4284, 0.5983, 0.4017, 0.7919, 0.03959, 0.75, 0.03547, 0.75, 0.03547, 0.7919, 0.03959, 0.8321, 0.4482, 0.8692, 0.4284, 0.8692, 0.4284, 0.8321, 0.4482, 0.6308, 0.4284, 0.6679, 0.4482, 0.6679, 0.4482, 0.6308, 0.4284, 0.75, 0.03547, 0.7081, 0.03959, 0.7081, 0.03959, 0.75, 0.03547, 0.8692, 0.4284, 0.9017, 0.4017, 0.9017, 0.4017, 0.8692, 0.4284, 0.6679, 0.4482, 0.7081, 0.4604, 0.7081, 0.4604, 0.6679, 0.4482, 0.7081, 0.03959, 0.6679, 0.0518, 0.6679, 0.0518, 0.7081, 0.03959, 0.9017, 0.4017, 0.9284, 0.3692, 0.9284, 0.3692, 0.9017, 0.4017, 0.7081, 0.4604, 0.75, 0.4645, 0.75, 0.4645, 0.7081, 0.4604, 0.6679, 0.0518, 0.6308, 0.07162, 0.6308, 0.07162, 0.6679, 0.0518, 0.9284, 0.3692, 0.9482, 0.3321, 0.9482, 0.3321, 0.9284, 0.3692, 0.6308, 0.07162, 0.5983, 0.0983, 0.5983, 0.0983, 0.6308, 0.07162, 0.9482, 0.3321, 0.9604, 0.2919, 0.9604, 0.2919, 0.9482, 0.3321, 0.5983, 0.0983, 0.5716, 0.1308, 0.5716, 0.1308, 0.5983, 0.0983, 0.9604, 0.2919, 0.9645, 0.25, 0.9645, 0.25, 0.9604, 0.2919, 0.5716, 0.1308, 0.5518, 0.1679, 0.5518, 0.1679, 0.5716, 0.1308, 0.9645, 0.25, 0.9604, 0.2081, 0.9604, 0.2081, 0.9645, 0.25, 0.5518, 0.1679, 0.5396, 0.2081, 0.5396, 0.2081, 0.5518, 0.1679, 0.9604, 0.2081, 0.9482, 0.1679, 0.9482, 0.1679, 0.9604, 0.2081, 0.5396, 0.2081, 0.5355, 0.25, 0.5355, 0.25, 0.5396, 0.2081, 0.9482, 0.1679, 0.9284, 0.1308, 0.9284, 0.1308, 0.9482, 0.1679, 0.5355, 0.25, 0.5396, 0.2919, 0.5396, 0.2919, 0.5355, 0.25, 0.9284, 0.1308, 0.9017, 0.0983, 0.9017, 0.0983, 0.9284, 0.1308, 0.5396, 0.2919, 0.5518, 0.3321, 0.5518, 0.3321, 0.5396, 0.2919, 0.9017, 0.0983, 0.8692, 0.07163, 0.8692, 0.07163, 0.9017, 0.0983, 0.5518, 0.3321, 0.5716, 0.3692, 0.5716, 0.3692, 0.5518, 0.3321, 0.8692, 0.07163, 0.8321, 0.0518, 0.8321, 0.0518, 0.8692, 0.07163, 0.75, 0.4645, 0.7919, 0.4604, 0.7919, 0.4604, 0.75, 0.4645, 0.5716, 0.3692, 0.5983, 0.4017, 0.5983, 0.4017, 0.5716, 0.3692, 0.8321, 0.0518, 0.7919, 0.03959, 0.7919, 0.03959, 0.8321, 0.0518, 0.25, 0.4465, 0.2883, 0.4427, 0.2968, 0.4854, 0.25, 0.49, 0.2883, 0.4427, 0.3252, 0.4316, 0.3418, 0.4717, 0.2968, 0.4854, 0.3252, 0.4316, 0.3592, 0.4134, 0.3833, 0.4496, 0.3418, 0.4717, 0.3592, 0.4134, 0.389, 0.389, 0.4197, 0.4197, 0.3833, 0.4496, 0.389, 0.389, 0.4134, 0.3592, 0.4496, 0.3833, 0.4197, 0.4197, 0.4134, 0.3592, 0.4316, 0.3252, 0.4717, 0.3418, 0.4496, 0.3833, 0.4316, 0.3252, 0.4427, 0.2883, 0.4854, 0.2968, 0.4717, 0.3418, 0.4427, 0.2883, 0.4465, 0.25, 0.49, 0.25, 0.4854, 0.2968, 0.4465, 0.25, 0.4427, 0.2117, 0.4854, 0.2032, 0.49, 0.25, 0.4427, 0.2117, 0.4316, 0.1748, 0.4717, 0.1582, 0.4854, 0.2032, 0.4316, 0.1748, 0.4134, 0.1408, 0.4496, 0.1167, 0.4717, 0.1582, 0.4134, 0.1408, 0.389, 0.111, 0.4197, 0.08029, 0.4496, 0.1167, 0.389, 0.111, 0.3592, 0.0866, 0.3833, 0.05045, 0.4197, 0.08029, 0.3592, 0.0866, 0.3252, 0.06845, 0.3418, 0.02827, 0.3833, 0.05045, 0.3252, 0.06845, 0.2883, 0.05726, 0.2968, 0.01461, 0.3418, 0.02827, 0.2883, 0.05726, 0.25, 0.05349, 0.25, 0.01, 0.2968, 0.01461, 0.25, 0.05349, 0.2117, 0.05726, 0.2032, 0.01461, 0.25, 0.01, 0.2117, 0.05726, 0.1748, 0.06845, 0.1582, 0.02827, 0.2032, 0.01461, 0.1748, 0.06845, 0.1408, 0.0866, 0.1167, 0.05045, 0.1582, 0.02827, 0.1408, 0.0866, 0.111, 0.111, 0.08029, 0.08029, 0.1167, 0.05045, 0.111, 0.111, 0.0866, 0.1408, 0.05045, 0.1167, 0.08029, 0.08029, 0.0866, 0.1408, 0.06844, 0.1748, 0.02827, 0.1582, 0.05045, 0.1167, 0.06844, 0.1748, 0.05726, 0.2117, 0.01461, 0.2032, 0.02827, 0.1582, 0.05726, 0.2117, 0.05349, 0.25, 0.01, 0.25, 0.01461, 0.2032, 0.05349, 0.25, 0.05726, 0.2883, 0.01461, 0.2968, 0.01, 0.25, 0.05726, 0.2883, 0.06845, 0.3252, 0.02827, 0.3418, 0.01461, 0.2968, 0.06845, 0.3252, 0.0866, 0.3592, 0.05045, 0.3833, 0.02827, 0.3418, 0.0866, 0.3592, 0.111, 0.389, 0.08029, 0.4197, 0.05045, 0.3833, 0.111, 0.389, 0.1408, 0.4134, 0.1167, 0.4496, 0.08029, 0.4197, 0.1408, 0.4134, 0.1748, 0.4316, 0.1582, 0.4717, 0.1167, 0.4496, 0.1748, 0.4316, 0.2117, 0.4427, 0.2032, 0.4854, 0.1582, 0.4717, 0.2117, 0.4427, 0.25, 0.4465, 0.25, 0.49, 0.2032, 0.4854, 0.2883, 0.4427, 0.25, 0.4465, 0.2117, 0.4427, 0.1748, 0.4316, 0.1408, 0.4134, 0.111, 0.389, 0.0866, 0.3592, 0.06845, 0.3252, 0.05726, 0.2883, 0.05349, 0.25, 0.05726, 0.2117, 0.06844, 0.1748, 0.0866, 0.1408, 0.111, 0.111, 0.1408, 0.0866, 0.1748, 0.06845, 0.2117, 0.05726, 0.25, 0.05349, 0.2883, 0.05726, 0.3252, 0.06845, 0.3592, 0.0866, 0.389, 0.111, 0.4134, 0.1408, 0.4316, 0.1748, 0.4427, 0.2117, 0.4465, 0.25, 0.4427, 0.2883, 0.4316, 0.3252, 0.4134, 0.3592, 0.389, 0.389, 0.3592, 0.4134, 0.3252, 0.4316, 0.4316, 0.1748, 0.4427, 0.2117, 0.4427, 0.2117, 0.4316, 0.1748, 0.05349, 0.25, 0.05726, 0.2117, 0.05726, 0.2117, 0.05349, 0.25, 0.4134, 0.1408, 0.4316, 0.1748, 0.4316, 0.1748, 0.4134, 0.1408, 0.05726, 0.2883, 0.05349, 0.25, 0.05349, 0.25, 0.05726, 0.2883, 0.389, 0.111, 0.4134, 0.1408, 0.4134, 0.1408, 0.389, 0.111, 0.06845, 0.3252, 0.05726, 0.2883, 0.05726, 0.2883, 0.06845, 0.3252, 0.3592, 0.0866, 0.389, 0.111, 0.389, 0.111, 0.3592, 0.0866, 0.0866, 0.3592, 0.06845, 0.3252, 0.06845, 0.3252, 0.0866, 0.3592, 0.3252, 0.06845, 0.3592, 0.0866, 0.3592, 0.0866, 0.3252, 0.06845, 0.2883, 0.4427, 0.25, 0.4465, 0.25, 0.4465, 0.2883, 0.4427, 0.111, 0.389, 0.0866, 0.3592, 0.0866, 0.3592, 0.111, 0.389, 0.2883, 0.05726, 0.3252, 0.06845, 0.3252, 0.06845, 0.2883, 0.05726, 0.3252, 0.4316, 0.2883, 0.4427, 0.2883, 0.4427, 0.3252, 0.4316, 0.1408, 0.4134, 0.111, 0.389, 0.111, 0.389, 0.1408, 0.4134, 0.25, 0.05349, 0.2883, 0.05726, 0.2883, 0.05726, 0.25, 0.05349, 0.3592, 0.4134, 0.3252, 0.4316, 0.3252, 0.4316, 0.3592, 0.4134, 0.1748, 0.4316, 0.1408, 0.4134, 0.1408, 0.4134, 0.1748, 0.4316, 0.2117, 0.05726, 0.25, 0.05349, 0.25, 0.05349, 0.2117, 0.05726, 0.389, 0.389, 0.3592, 0.4134, 0.3592, 0.4134, 0.389, 0.389, 0.2117, 0.4427, 0.1748, 0.4316, 0.1748, 0.4316, 0.2117, 0.4427, 0.1748, 0.06845, 0.2117, 0.05726, 0.2117, 0.05726, 0.1748, 0.06845, 0.4134, 0.3592, 0.389, 0.389, 0.389, 0.389, 0.4134, 0.3592, 0.25, 0.4465, 0.2117, 0.4427, 0.2117, 0.4427, 0.25, 0.4465, 0.1408, 0.0866, 0.1748, 0.06845, 0.1748, 0.06845, 0.1408, 0.0866, 0.4316, 0.3252, 0.4134, 0.3592, 0.4134, 0.3592, 0.4316, 0.3252, 0.111, 0.111, 0.1408, 0.0866, 0.1408, 0.0866, 0.111, 0.111, 0.4427, 0.2883, 0.4316, 0.3252, 0.4316, 0.3252, 0.4427, 0.2883, 0.0866, 0.1408, 0.111, 0.111, 0.111, 0.111, 0.0866, 0.1408, 0.4465, 0.25, 0.4427, 0.2883, 0.4427, 0.2883, 0.4465, 0.25, 0.06844, 0.1748, 0.0866, 0.1408, 0.0866, 0.1408, 0.06844, 0.1748, 0.4427, 0.2117, 0.4465, 0.25, 0.4465, 0.25, 0.4427, 0.2117, 0.5312, 0.5334, 0.5, 0.5334, 0.5, 0.5334, 0.5312, 0.5334, 0.6167, 0.4496, 0.5803, 0.4197, 0.5803, 0.4197, 0.6167, 0.4496, 0.5, 0.5334, 0.4688, 0.5334, 0.4688, 0.5334, 0.5, 0.5334, 0.5803, 0.08029, 0.6167, 0.05045, 0.6167, 0.05045, 0.5803, 0.08029, 0.4688, 0.5334, 0.4375, 0.5334, 0.4375, 0.5334, 0.4688, 0.5334, 0.9496, 0.1167, 0.9717, 0.1582, 0.9717, 0.1582, 0.9496, 0.1167, 0.8418, 0.4717, 0.7968, 0.4854, 0.7968, 0.4854, 0.8418, 0.4717, 0.4375, 0.5334, 0.4062, 0.5334, 0.4062, 0.5334, 0.4375, 0.5334, 0.5803, 0.4197, 0.5504, 0.3833, 0.5504, 0.3833, 0.5803, 0.4197, 0.4062, 0.5334, 0.375, 0.5334, 0.375, 0.5334, 0.4062, 0.5334, 0.6167, 0.05045, 0.6582, 0.02827, 0.6582, 0.02827, 0.6167, 0.05045, 0.375, 0.5334, 0.3438, 0.5334, 0.3438, 0.5334, 0.375, 0.5334, 0.9717, 0.1582, 0.9854, 0.2032, 0.9854, 0.2032, 0.9717, 0.1582, 0.3438, 0.5334, 0.3125, 0.5334, 0.3125, 0.5334, 0.3438, 0.5334, 0.5504, 0.3833, 0.5283, 0.3418, 0.5283, 0.3418, 0.5504, 0.3833, 0.3125, 0.5334, 0.2812, 0.5334, 0.2812, 0.5334, 0.3125, 0.5334, 0.7968, 0.4854, 0.75, 0.49, 0.75, 0.49, 0.7968, 0.4854, 0.6582, 0.02827, 0.7032, 0.01461, 0.7032, 0.01461, 0.6582, 0.02827, 0.2812, 0.5334, 0.25, 0.5334, 0.25, 0.5334, 0.2812, 0.5334, 0.9854, 0.2032, 0.99, 0.25, 0.99, 0.25, 0.9854, 0.2032, 0.25, 0.5334, 0.2188, 0.5334, 0.2188, 0.5334, 0.25, 0.5334, 0.5283, 0.3418, 0.5146, 0.2968, 0.5146, 0.2968, 0.5283, 0.3418, 0.2188, 0.5334, 0.1875, 0.5334, 0.1875, 0.5334, 0.2188, 0.5334, 0.7032, 0.01461, 0.75, 0.01, 0.75, 0.01, 0.7032, 0.01461, 0.1875, 0.5334, 0.1562, 0.5334, 0.1562, 0.5334, 0.1875, 0.5334, 0.99, 0.25, 0.9854, 0.2968, 0.9854, 0.2968, 0.99, 0.25, 1.0, 0.5334, 0.9688, 0.5334, 0.9688, 0.5334, 1.0, 0.5334, 0.1562, 0.5334, 0.125, 0.5334, 0.125, 0.5334, 0.1562, 0.5334, 0.9688, 0.5334, 0.9375, 0.5334, 0.9375, 0.5334, 0.9688, 0.5334, 0.5146, 0.2968, 0.51, 0.25, 0.51, 0.25, 0.5146, 0.2968, 0.125, 0.5334, 0.09375, 0.5334, 0.09375, 0.5334, 0.125, 0.5334, 0.9375, 0.5334, 0.9063, 0.5334, 0.9063, 0.5334, 0.9375, 0.5334, 0.03125, 0.5, 0.03125, 0.5334, 0.0, 0.5334, 0.0, 0.5, 0.0625, 0.5, 0.0625, 0.5334, 0.03125, 0.5334, 0.03125, 0.5, 0.09375, 0.5, 0.09375, 0.5334, 0.0625, 0.5334, 0.0625, 0.5, 0.125, 0.5, 0.125, 0.5334, 0.09375, 0.5334, 0.09375, 0.5, 0.1562, 0.5, 0.1562, 0.5334, 0.125, 0.5334, 0.125, 0.5, 0.1875, 0.5, 0.1875, 0.5334, 0.1562, 0.5334, 0.1562, 0.5, 0.2188, 0.5, 0.2188, 0.5334, 0.1875, 0.5334, 0.1875, 0.5, 0.25, 0.5, 0.25, 0.5334, 0.2188, 0.5334, 0.2188, 0.5, 0.2812, 0.5, 0.2812, 0.5334, 0.25, 0.5334, 0.25, 0.5, 0.3125, 0.5, 0.3125, 0.5334, 0.2812, 0.5334, 0.2812, 0.5, 0.3438, 0.5, 0.3438, 0.5334, 0.3125, 0.5334, 0.3125, 0.5, 0.375, 0.5, 0.375, 0.5334, 0.3438, 0.5334, 0.3438, 0.5, 0.4062, 0.5, 0.4062, 0.5334, 0.375, 0.5334, 0.375, 0.5, 0.4375, 0.5, 0.4375, 0.5334, 0.4062, 0.5334, 0.4062, 0.5, 0.4688, 0.5, 0.4688, 0.5334, 0.4375, 0.5334, 0.4375, 0.5, 0.5, 0.5, 0.5, 0.5334, 0.4688, 0.5334, 0.4688, 0.5, 0.5312, 0.5, 0.5312, 0.5334, 0.5, 0.5334, 0.5, 0.5, 0.5625, 0.5, 0.5625, 0.5334, 0.5312, 0.5334, 0.5312, 0.5, 0.5938, 0.5, 0.5938, 0.5334, 0.5625, 0.5334, 0.5625, 0.5, 0.625, 0.5, 0.625, 0.5334, 0.5938, 0.5334, 0.5938, 0.5, 0.6562, 0.5, 0.6562, 0.5334, 0.625, 0.5334, 0.625, 0.5, 0.6875, 0.5, 0.6875, 0.5334, 0.6562, 0.5334, 0.6562, 0.5, 0.7188, 0.5, 0.7188, 0.5334, 0.6875, 0.5334, 0.6875, 0.5, 0.75, 0.5, 0.75, 0.5334, 0.7188, 0.5334, 0.7188, 0.5, 0.7812, 0.5, 0.7812, 0.5334, 0.75, 0.5334, 0.75, 0.5, 0.8125, 0.5, 0.8125, 0.5334, 0.7812, 0.5334, 0.7812, 0.5, 0.8438, 0.5, 0.8438, 0.5334, 0.8125, 0.5334, 0.8125, 0.5, 0.875, 0.5, 0.875, 0.5334, 0.8438, 0.5334, 0.8438, 0.5, 0.9062, 0.5, 0.9063, 0.5334, 0.875, 0.5334, 0.875, 0.5, 0.9375, 0.5, 0.9375, 0.5334, 0.9063, 0.5334, 0.9062, 0.5, 0.9688, 0.5, 0.9688, 0.5334, 0.9375, 0.5334, 0.9375, 0.5, 1.0, 0.5, 1.0, 0.5334, 0.9688, 0.5334, 0.9688, 0.5, 0.8833, 0.4496, 0.8418, 0.4717, 0.8418, 0.4717, 0.8833, 0.4496, 0.9197, 0.08029, 0.9496, 0.1167, 0.9496, 0.1167, 0.9197, 0.08029, 0.5625, 0.5334, 0.5312, 0.5334, 0.5312, 0.5334, 0.5625, 0.5334, 0.5504, 0.1167, 0.5803, 0.08029, 0.5803, 0.08029, 0.5504, 0.1167, 0.5938, 0.5334, 0.5625, 0.5334, 0.5625, 0.5334, 0.5938, 0.5334, 0.6582, 0.4717, 0.6167, 0.4496, 0.6167, 0.4496, 0.6582, 0.4717, 0.625, 0.5334, 0.5938, 0.5334, 0.5938, 0.5334, 0.625, 0.5334, 0.9197, 0.4197, 0.8833, 0.4496, 0.8833, 0.4496, 0.9197, 0.4197, 0.8833, 0.05045, 0.9197, 0.08029, 0.9197, 0.08029, 0.8833, 0.05045, 0.6562, 0.5334, 0.625, 0.5334, 0.625, 0.5334, 0.6562, 0.5334, 0.5283, 0.1582, 0.5504, 0.1167, 0.5504, 0.1167, 0.5283, 0.1582, 0.6875, 0.5334, 0.6562, 0.5334, 0.6562, 0.5334, 0.6875, 0.5334, 0.7032, 0.4854, 0.6582, 0.4717, 0.6582, 0.4717, 0.7032, 0.4854, 0.7188, 0.5334, 0.6875, 0.5334, 0.6875, 0.5334, 0.7188, 0.5334, 0.9496, 0.3833, 0.9197, 0.4197, 0.9197, 0.4197, 0.9496, 0.3833, 0.8418, 0.02827, 0.8833, 0.05045, 0.8833, 0.05045, 0.8418, 0.02827, 0.75, 0.5334, 0.7188, 0.5334, 0.7188, 0.5334, 0.75, 0.5334, 0.5146, 0.2032, 0.5283, 0.1582, 0.5283, 0.1582, 0.5146, 0.2032, 0.7812, 0.5334, 0.75, 0.5334, 0.75, 0.5334, 0.7812, 0.5334, 0.75, 0.49, 0.7032, 0.4854, 0.7032, 0.4854, 0.75, 0.49, 0.8125, 0.5334, 0.7812, 0.5334, 0.7812, 0.5334, 0.8125, 0.5334, 0.9717, 0.3418, 0.9496, 0.3833, 0.9496, 0.3833, 0.9717, 0.3418, 0.7968, 0.01461, 0.8418, 0.02827, 0.8418, 0.02827, 0.7968, 0.01461, 0.8438, 0.5334, 0.8125, 0.5334, 0.8125, 0.5334, 0.8438, 0.5334, 0.03125, 0.5334, 0.0, 0.5334, 0.0, 0.5334, 0.03125, 0.5334, 0.51, 0.25, 0.5146, 0.2032, 0.5146, 0.2032, 0.51, 0.25, 0.875, 0.5334, 0.8438, 0.5334, 0.8438, 0.5334, 0.875, 0.5334, 0.0625, 0.5334, 0.03125, 0.5334, 0.03125, 0.5334, 0.0625, 0.5334, 0.9063, 0.5334, 0.875, 0.5334, 0.875, 0.5334, 0.9063, 0.5334, 0.9854, 0.2968, 0.9717, 0.3418, 0.9717, 0.3418, 0.9854, 0.2968, 0.09375, 0.5334, 0.0625, 0.5334, 0.0625, 0.5334, 0.09375, 0.5334, 0.75, 0.01, 0.7968, 0.01461, 0.7968, 0.01461, 0.75, 0.01, 0.03125, 0.5334, 0.03125, 0.6274, 0.0, 0.6274, 0.0, 0.5334, 0.03125, 0.6274, 0.03125, 0.7207, 0.0, 0.7207, 0.0, 0.6274, 0.03125, 0.7207, 0.03125, 0.8141, 0.0, 0.8141, 0.0, 0.7207, 0.03125, 0.8141, 0.03125, 0.9074, 0.0, 0.9074, 0.0, 0.8141, 0.0625, 0.5334, 0.0625, 0.6274, 0.03125, 0.6274, 0.03125, 0.5334, 0.0625, 0.6274, 0.0625, 0.7207, 0.03125, 0.7207, 0.03125, 0.6274, 0.0625, 0.7207, 0.0625, 0.8141, 0.03125, 0.8141, 0.03125, 0.7207, 0.0625, 0.8141, 0.0625, 0.9074, 0.03125, 0.9074, 0.03125, 0.8141, 0.09375, 0.5334, 0.09375, 0.6274, 0.0625, 0.6274, 0.0625, 0.5334, 0.09375, 0.6274, 0.09375, 0.7207, 0.0625, 0.7207, 0.0625, 0.6274, 0.09375, 0.7207, 0.09375, 0.8141, 0.0625, 0.8141, 0.0625, 0.7207, 0.09375, 0.8141, 0.09375, 0.9074, 0.0625, 0.9074, 0.0625, 0.8141, 0.125, 0.5334, 0.125, 0.6274, 0.09375, 0.6274, 0.09375, 0.5334, 0.125, 0.6274, 0.125, 0.7207, 0.09375, 0.7207, 0.09375, 0.6274, 0.125, 0.7207, 0.125, 0.8141, 0.09375, 0.8141, 0.09375, 0.7207, 0.125, 0.8141, 0.125, 0.9074, 0.09375, 0.9074, 0.09375, 0.8141, 0.1562, 0.5334, 0.1562, 0.6274, 0.125, 0.6274, 0.125, 0.5334, 0.1562, 0.6274, 0.1562, 0.7207, 0.125, 0.7207, 0.125, 0.6274, 0.1562, 0.7207, 0.1562, 0.8141, 0.125, 0.8141, 0.125, 0.7207, 0.1562, 0.8141, 0.1562, 0.9074, 0.125, 0.9074, 0.125, 0.8141, 0.1875, 0.5334, 0.1875, 0.6274, 0.1562, 0.6274, 0.1562, 0.5334, 0.1875, 0.6274, 0.1875, 0.7207, 0.1562, 0.7207, 0.1562, 0.6274, 0.1875, 0.7207, 0.1875, 0.8141, 0.1562, 0.8141, 0.1562, 0.7207, 0.1875, 0.8141, 0.1875, 0.9074, 0.1562, 0.9074, 0.1562, 0.8141, 0.2188, 0.5334, 0.2188, 0.6274, 0.1875, 0.6274, 0.1875, 0.5334, 0.2188, 0.6274, 0.2188, 0.7207, 0.1875, 0.7207, 0.1875, 0.6274, 0.2188, 0.7207, 0.2188, 0.8141, 0.1875, 0.8141, 0.1875, 0.7207, 0.2188, 0.8141, 0.2188, 0.9074, 0.1875, 0.9074, 0.1875, 0.8141, 0.25, 0.5334, 0.25, 0.6274, 0.2188, 0.6274, 0.2188, 0.5334, 0.25, 0.6274, 0.25, 0.7207, 0.2188, 0.7207, 0.2188, 0.6274, 0.25, 0.7207, 0.25, 0.8141, 0.2188, 0.8141, 0.2188, 0.7207, 0.25, 0.8141, 0.25, 0.9074, 0.2188, 0.9074, 0.2188, 0.8141, 0.2812, 0.5334, 0.2812, 0.6274, 0.25, 0.6274, 0.25, 0.5334, 0.2812, 0.6274, 0.2812, 0.7207, 0.25, 0.7207, 0.25, 0.6274, 0.2812, 0.7207, 0.2812, 0.8141, 0.25, 0.8141, 0.25, 0.7207, 0.2812, 0.8141, 0.2812, 0.9074, 0.25, 0.9074, 0.25, 0.8141, 0.3125, 0.5334, 0.3125, 0.6274, 0.2812, 0.6274, 0.2812, 0.5334, 0.3125, 0.6274, 0.3125, 0.7207, 0.2812, 0.7207, 0.2812, 0.6274, 0.3125, 0.7207, 0.3125, 0.8141, 0.2812, 0.8141, 0.2812, 0.7207, 0.3125, 0.8141, 0.3125, 0.9074, 0.2812, 0.9074, 0.2812, 0.8141, 0.3438, 0.5334, 0.3438, 0.6274, 0.3125, 0.6274, 0.3125, 0.5334, 0.3438, 0.6274, 0.3438, 0.7207, 0.3125, 0.7207, 0.3125, 0.6274, 0.3438, 0.7207, 0.3438, 0.8141, 0.3125, 0.8141, 0.3125, 0.7207, 0.3438, 0.8141, 0.3438, 0.9074, 0.3125, 0.9074, 0.3125, 0.8141, 0.375, 0.5334, 0.375, 0.6274, 0.3438, 0.6274, 0.3438, 0.5334, 0.375, 0.6274, 0.375, 0.7207, 0.3438, 0.7207, 0.3438, 0.6274, 0.375, 0.7207, 0.375, 0.8141, 0.3438, 0.8141, 0.3438, 0.7207, 0.375, 0.8141, 0.375, 0.9074, 0.3438, 0.9074, 0.3438, 0.8141, 0.4062, 0.5334, 0.4062, 0.6274, 0.375, 0.6274, 0.375, 0.5334, 0.4062, 0.6274, 0.4062, 0.7207, 0.375, 0.7207, 0.375, 0.6274, 0.4062, 0.7207, 0.4062, 0.8141, 0.375, 0.8141, 0.375, 0.7207, 0.4062, 0.8141, 0.4063, 0.9074, 0.375, 0.9074, 0.375, 0.8141, 0.4375, 0.5334, 0.4375, 0.6274, 0.4062, 0.6274, 0.4062, 0.5334, 0.4375, 0.6274, 0.4375, 0.7207, 0.4062, 0.7207, 0.4062, 0.6274, 0.4375, 0.7207, 0.4375, 0.8141, 0.4062, 0.8141, 0.4062, 0.7207, 0.4375, 0.8141, 0.4375, 0.9074, 0.4063, 0.9074, 0.4062, 0.8141, 0.4688, 0.5334, 0.4688, 0.6274, 0.4375, 0.6274, 0.4375, 0.5334, 0.4688, 0.6274, 0.4687, 0.7207, 0.4375, 0.7207, 0.4375, 0.6274, 0.4687, 0.7207, 0.4687, 0.8141, 0.4375, 0.8141, 0.4375, 0.7207, 0.4687, 0.8141, 0.4688, 0.9074, 0.4375, 0.9074, 0.4375, 0.8141, 0.5, 0.5334, 0.5, 0.6274, 0.4688, 0.6274, 0.4688, 0.5334, 0.5, 0.6274, 0.5, 0.7207, 0.4687, 0.7207, 0.4688, 0.6274, 0.5, 0.7207, 0.5, 0.8141, 0.4687, 0.8141, 0.4687, 0.7207, 0.5, 0.8141, 0.5, 0.9074, 0.4688, 0.9074, 0.4687, 0.8141, 0.5312, 0.5334, 0.5312, 0.6274, 0.5, 0.6274, 0.5, 0.5334, 0.5312, 0.6274, 0.5312, 0.7207, 0.5, 0.7207, 0.5, 0.6274, 0.5312, 0.7207, 0.5312, 0.8141, 0.5, 0.8141, 0.5, 0.7207, 0.5312, 0.8141, 0.5312, 0.9074, 0.5, 0.9074, 0.5, 0.8141, 0.5625, 0.5334, 0.5625, 0.6274, 0.5312, 0.6274, 0.5312, 0.5334, 0.5625, 0.6274, 0.5625, 0.7207, 0.5312, 0.7207, 0.5312, 0.6274, 0.5625, 0.7207, 0.5625, 0.8141, 0.5312, 0.8141, 0.5312, 0.7207, 0.5625, 0.8141, 0.5625, 0.9074, 0.5312, 0.9074, 0.5312, 0.8141, 0.5938, 0.5334, 0.5938, 0.6274, 0.5625, 0.6274, 0.5625, 0.5334, 0.5938, 0.6274, 0.5938, 0.7207, 0.5625, 0.7207, 0.5625, 0.6274, 0.5938, 0.7207, 0.5938, 0.8141, 0.5625, 0.8141, 0.5625, 0.7207, 0.5938, 0.8141, 0.5938, 0.9074, 0.5625, 0.9074, 0.5625, 0.8141, 0.625, 0.5334, 0.625, 0.6274, 0.5938, 0.6274, 0.5938, 0.5334, 0.625, 0.6274, 0.625, 0.7207, 0.5938, 0.7207, 0.5938, 0.6274, 0.625, 0.7207, 0.625, 0.8141, 0.5938, 0.8141, 0.5938, 0.7207, 0.625, 0.8141, 0.625, 0.9074, 0.5938, 0.9074, 0.5938, 0.8141, 0.6562, 0.5334, 0.6562, 0.6274, 0.625, 0.6274, 0.625, 0.5334, 0.6562, 0.6274, 0.6562, 0.7207, 0.625, 0.7207, 0.625, 0.6274, 0.6562, 0.7207, 0.6563, 0.8141, 0.625, 0.8141, 0.625, 0.7207, 0.6563, 0.8141, 0.6563, 0.9074, 0.625, 0.9074, 0.625, 0.8141, 0.6875, 0.5334, 0.6875, 0.6274, 0.6562, 0.6274, 0.6562, 0.5334, 0.6875, 0.6274, 0.6875, 0.7207, 0.6562, 0.7207, 0.6562, 0.6274, 0.6875, 0.7207, 0.6875, 0.8141, 0.6563, 0.8141, 0.6562, 0.7207, 0.6875, 0.8141, 0.6875, 0.9074, 0.6563, 0.9074, 0.6563, 0.8141, 0.7188, 0.5334, 0.7188, 0.6274, 0.6875, 0.6274, 0.6875, 0.5334, 0.7188, 0.6274, 0.7188, 0.7207, 0.6875, 0.7207, 0.6875, 0.6274, 0.7188, 0.7207, 0.7188, 0.8141, 0.6875, 0.8141, 0.6875, 0.7207, 0.7188, 0.8141, 0.7188, 0.9074, 0.6875, 0.9074, 0.6875, 0.8141, 0.75, 0.5334, 0.75, 0.6274, 0.7188, 0.6274, 0.7188, 0.5334, 0.75, 0.6274, 0.75, 0.7207, 0.7188, 0.7207, 0.7188, 0.6274, 0.75, 0.7207, 0.75, 0.8141, 0.7188, 0.8141, 0.7188, 0.7207, 0.75, 0.8141, 0.75, 0.9074, 0.7188, 0.9074, 0.7188, 0.8141, 0.7812, 0.5334, 0.7812, 0.6274, 0.75, 0.6274, 0.75, 0.5334, 0.7812, 0.6274, 0.7812, 0.7207, 0.75, 0.7207, 0.75, 0.6274, 0.7812, 0.7207, 0.7812, 0.8141, 0.75, 0.8141, 0.75, 0.7207, 0.7812, 0.8141, 0.7812, 0.9074, 0.75, 0.9074, 0.75, 0.8141, 0.8125, 0.5334, 0.8125, 0.6274, 0.7812, 0.6274, 0.7812, 0.5334, 0.8125, 0.6274, 0.8125, 0.7207, 0.7812, 0.7207, 0.7812, 0.6274, 0.8125, 0.7207, 0.8125, 0.8141, 0.7812, 0.8141, 0.7812, 0.7207, 0.8125, 0.8141, 0.8125, 0.9074, 0.7812, 0.9074, 0.7812, 0.8141, 0.8438, 0.5334, 0.8438, 0.6274, 0.8125, 0.6274, 0.8125, 0.5334, 0.8438, 0.6274, 0.8438, 0.7207, 0.8125, 0.7207, 0.8125, 0.6274, 0.8438, 0.7207, 0.8438, 0.8141, 0.8125, 0.8141, 0.8125, 0.7207, 0.8438, 0.8141, 0.8438, 0.9074, 0.8125, 0.9074, 0.8125, 0.8141, 0.875, 0.5334, 0.875, 0.6274, 0.8438, 0.6274, 0.8438, 0.5334, 0.875, 0.6274, 0.875, 0.7207, 0.8438, 0.7207, 0.8438, 0.6274, 0.875, 0.7207, 0.875, 0.8141, 0.8438, 0.8141, 0.8438, 0.7207, 0.875, 0.8141, 0.875, 0.9074, 0.8438, 0.9074, 0.8438, 0.8141, 0.9063, 0.5334, 0.9063, 0.6274, 0.875, 0.6274, 0.875, 0.5334, 0.9063, 0.6274, 0.9063, 0.7207, 0.875, 0.7207, 0.875, 0.6274, 0.9063, 0.7207, 0.9063, 0.8141, 0.875, 0.8141, 0.875, 0.7207, 0.9063, 0.8141, 0.9063, 0.9074, 0.875, 0.9074, 0.875, 0.8141, 0.9375, 0.5334, 0.9375, 0.6274, 0.9063, 0.6274, 0.9063, 0.5334, 0.9375, 0.6274, 0.9375, 0.7207, 0.9063, 0.7207, 0.9063, 0.6274, 0.9375, 0.7207, 0.9375, 0.8141, 0.9063, 0.8141, 0.9063, 0.7207, 0.9375, 0.8141, 0.9375, 0.9074, 0.9063, 0.9074, 0.9063, 0.8141, 0.9688, 0.5334, 0.9687, 0.6274, 0.9375, 0.6274, 0.9375, 0.5334, 0.9687, 0.6274, 0.9688, 0.7207, 0.9375, 0.7207, 0.9375, 0.6274, 0.9688, 0.7207, 0.9688, 0.8141, 0.9375, 0.8141, 0.9375, 0.7207, 0.9688, 0.8141, 0.9688, 0.9074, 0.9375, 0.9074, 0.9375, 0.8141, 1.0, 0.5334, 1.0, 0.6274, 0.9687, 0.6274, 0.9688, 0.5334, 1.0, 0.6274, 1.0, 0.7207, 0.9688, 0.7207, 0.9687, 0.6274, 1.0, 0.7207, 1.0, 0.8141, 0.9688, 0.8141, 0.9688, 0.7207, 1.0, 0.8141, 1.0, 0.9074, 0.9688, 0.9074, 0.9688, 0.8141])
me_cylinder.update()

# ---- objects
ob_light = bpy.data.objects.new('Light', light_light)
ob_camera = bpy.data.objects.new('Camera', cam_camera)
ob_cylinder = bpy.data.objects.new('Cylinder', me_cylinder)

# ---- transforms, parenting, visibility, modifiers, constraints
ob_light.location = (4.076, 1.005, 5.904)
ob_light.rotation_euler = (0.6503, 0.05522, 1.866)
ob_light.lock_rotations_4d = False
ob_light.empty_display_type = 'ARROWS'
ob_light.color = (0.0, 0.0, 0.0, 0.0)
ob_light.lineart.crease_threshold = 0.0
ob_camera.location = (7.359, -6.926, 4.958)
ob_camera.rotation_euler = (1.109, 0.0, 0.8149)
ob_camera.lock_rotations_4d = False
ob_camera.empty_display_type = 'ARROWS'
ob_camera.color = (0.0, 0.0, 0.0, 0.0)
ob_camera.display_type = 'WIRE'
ob_camera.lineart.crease_threshold = 0.0
ob_cylinder.location = (0.0, 0.0, 0.0)

# ---- collection membership
col_collection.objects.link(ob_light)
col_collection.objects.link(ob_camera)
col_collection.objects.link(ob_cylinder)

# ---- scene / render settings (as saved in the file)
scene.camera = ob_camera
scene.frame_start = 1; scene.frame_end = 250; scene.frame_set(1)
scene.render.engine = 'BLENDER_EEVEE_NEXT'
scene.render.bake_bias = 0.0
scene.render.bake_samples = 0
scene.cycles.sampling_pattern = 'TABULATED_SOBOL'
scene.eevee.use_volume_custom_range = False
scene.view_settings.view_transform = 'Standard'
bpy.context.view_layer.update()
